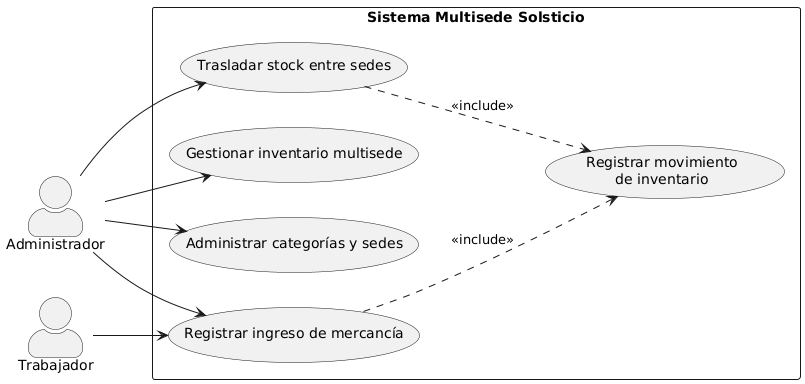

The diagram above was rendered by PlantUML. Its source (embedded in the PNG):
@startuml 227_gestion_sistema
left to right direction
skinparam packageStyle rectangle
skinparam shadowing false
skinparam actorStyle awesome

actor "Administrador" as ADM
actor "Trabajador" as TRA

rectangle "Sistema Multisede Solsticio" {
  usecase "Gestionar inventario multisede" as UC08
  usecase "Administrar categorías y sedes" as UC11
  usecase "Registrar ingreso de mercancía" as UC09
  usecase "Trasladar stock entre sedes"    as UC10
  usecase "Registrar movimiento\nde inventario" as UC16

  UC09 ..> UC16 : <<include>>
  UC10 ..> UC16 : <<include>>
}

ADM --> UC08
ADM --> UC11
ADM --> UC10
ADM --> UC09
TRA --> UC09
@enduml